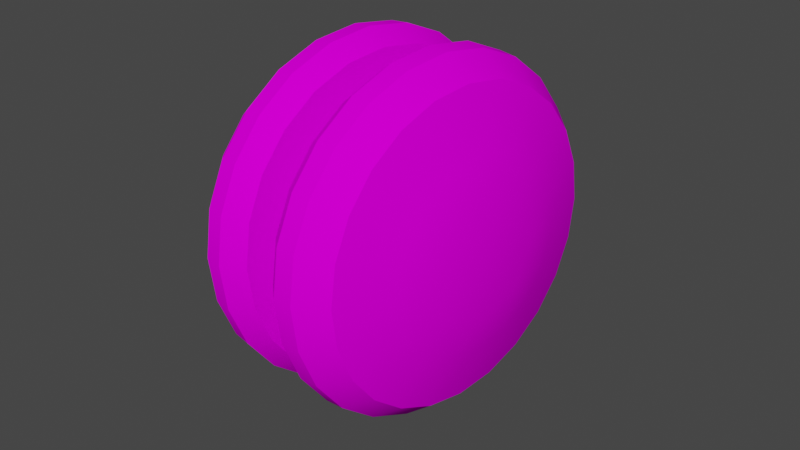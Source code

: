# Source: yoyohead-c00.blend  (saved by Blender 2.83.19; exported with 4.5.12 LTS)
import bpy
from mathutils import Matrix  # noqa: F401  (used for matrix-valued properties, if any)

bpy.ops.wm.read_factory_settings(use_empty=True)
scene = bpy.context.scene
scene.name = 'Scene'

# ---- collections
col_collection = bpy.data.collections.new('Collection'); scene.collection.children.link(col_collection)

# ---- images (referenced by path relative to the original .blend; pixels are not part of the script)
import os
ASSET_DIR = os.environ.get("B2B_ASSET_DIR", "")  # directory of the original .blend (textures are referenced by path, not embedded)
HERE = os.path.dirname(os.path.abspath(__file__))  # packed textures are extracted next to this script under _unpacked/

def load_image(name, relpath, width, height, colorspace="sRGB"):
    """Load a texture the original file referenced (path relative to the .blend, or extracted next to this script)."""
    p = next((c for c in (os.path.join(HERE, relpath), os.path.join(ASSET_DIR, relpath)) if relpath and os.path.exists(c)), "")
    if p:
        img = bpy.data.images.load(p, check_existing=True)
        img.name = name
    else:  # same state as the original file: an image datablock whose file is absent (Cycles renders it pink)
        img = bpy.data.images.new(name, width, height)
        img.source = "FILE"
        img.filepath = "//" + (relpath or name)
    img.colorspace_settings.name = colorspace
    return img
img_def_yoyohead_001_col_png = load_image('def_yoyohead_001_col.png', 'def_yoyohead_001_col.png', 1024, 1024, 'sRGB')

# ---- materials (node trees are filled in below, after node groups)
mat_def_yoyohead_001 = bpy.data.materials.new('def_yoyohead_001')
mat_def_yoyohead_001.use_backface_culling = True
mat_def_yoyohead_001.use_transparent_shadow = False

# ---- node groups
ng_auto_smooth = bpy.data.node_groups.new('Auto Smooth', 'GeometryNodeTree')
_s = ng_auto_smooth.interface.new_socket(name='Geometry', in_out='OUTPUT', socket_type='NodeSocketGeometry')
_s = ng_auto_smooth.interface.new_socket(name='Geometry', in_out='INPUT', socket_type='NodeSocketGeometry')
_s = ng_auto_smooth.interface.new_socket(name='Angle', in_out='INPUT', socket_type='NodeSocketFloat')
_s.subtype = 'ANGLE'
_s.min_value = 0.0
_s.max_value = 3.142
ng_auto_smooth.is_modifier = True
_N = ng_auto_smooth.nodes; _L = ng_auto_smooth.links
n0 = _N.new('NodeGroupOutput'); n0.name = 'Group Output'; n0.location = (480, -100)
n1 = _N.new('NodeGroupInput'); n1.name = 'Group Input'; n1.location = (-420, -300)
n2 = _N.new('NodeGroupInput'); n2.name = 'Group Input.001'; n2.location = (-60, -100)
n3 = _N.new('GeometryNodeSetShadeSmooth'); n3.name = 'Set Shade Smooth'; n3.location = (120, -100)
n3.domain = 'EDGE'
n4 = _N.new('GeometryNodeSetShadeSmooth'); n4.name = 'Set Shade Smooth.001'; n4.location = (300, -100)
n5 = _N.new('GeometryNodeInputMeshEdgeAngle'); n5.name = 'Edge Angle'; n5.location = (-420, -220)
n6 = _N.new('GeometryNodeInputEdgeSmooth'); n6.name = 'Is Edge Smooth'; n6.location = (-60, -160)
n7 = _N.new('GeometryNodeInputShadeSmooth'); n7.name = 'Is Face Smooth'; n7.location = (-240, -340)
n8 = _N.new('FunctionNodeBooleanMath'); n8.name = 'Boolean Math'; n8.location = (-60, -220)
n9 = _N.new('FunctionNodeCompare'); n9.name = 'Compare'; n9.location = (-240, -180)
n9.operation = 'LESS_EQUAL'
_L.new(n5.outputs[0], n9.inputs[0])
_L.new(n4.outputs[0], n0.inputs[0])
_L.new(n1.outputs[1], n9.inputs[1])
_L.new(n9.outputs[0], n8.inputs[0])
_L.new(n7.outputs[0], n8.inputs[1])
_L.new(n2.outputs[0], n3.inputs[0])
_L.new(n6.outputs[0], n3.inputs[1])
_L.new(n3.outputs[0], n4.inputs[0])
_L.new(n8.outputs[0], n3.inputs[2])
n0.is_active_output = True

# ---- material node trees
mat_def_yoyohead_001.use_nodes = True; mat_def_yoyohead_001.node_tree.nodes.clear()
_N = mat_def_yoyohead_001.node_tree.nodes; _L = mat_def_yoyohead_001.node_tree.links
n0 = _N.new('ShaderNodeBsdfPrincipled'); n0.name = 'Principled BSDF'; n0.location = (10, 300)
n0.distribution = 'GGX'
n0.subsurface_method = 'BURLEY'
n0.inputs[2].default_value = 1.0
n0.inputs[3].default_value = 1.45
n0.inputs[13].default_value = 0.0
n0.inputs[27].default_value = (0.0, 0.0, 0.0, 1.0)
n0.inputs[28].default_value = 1.0
n1 = _N.new('ShaderNodeOutputMaterial'); n1.name = 'Material Output'; n1.location = (300, 300)
n2 = _N.new('ShaderNodeTexImage'); n2.name = 'Image Texture'; n2.location = (0, 0)
n2.image = img_def_yoyohead_001_col_png
n3 = _N.new('ShaderNodeUVMap'); n3.name = 'UV Map'; n3.location = (0, 0)
n3.uv_map = 'UVMap'
_L.new(n0.outputs[0], n1.inputs[0])
_L.new(n2.outputs[1], n0.inputs[4])
_L.new(n3.outputs[0], n2.inputs[0])
_L.new(n2.outputs[0], n0.inputs[0])
n1.is_active_output = True

# ---- world
world_world = bpy.data.worlds.new('World'); scene.world = world_world
world_world.use_nodes = True; world_world.node_tree.nodes.clear()
_N = world_world.node_tree.nodes; _L = world_world.node_tree.links
n0 = _N.new('ShaderNodeOutputWorld'); n0.name = 'World Output'; n0.location = (300, 300)
n1 = _N.new('ShaderNodeBackground'); n1.name = 'Background'; n1.location = (10, 300)
n1.inputs[0].default_value = (0.05088, 0.05088, 0.05088, 1.0)
_L.new(n1.outputs[0], n0.inputs[0])
n0.is_active_output = True
world_world.color = (0.05088, 0.05088, 0.05088)
world_world.use_sun_shadow = False
world_world.sun_shadow_jitter_overblur = 0.0

# ---- cameras
cam_camera = bpy.data.cameras.new('Camera')
cam_camera.clip_end = 100.0
cam_camera.ortho_scale = 7.314

# ---- meshes
me_gamemodelshape = bpy.data.meshes.new('GamemodelShape')
me_gamemodelshape.from_pydata([(0.2036, -0.2828, -0.2828), (-0.2036, -0.2828, -0.2828), (0.2036, 0.0, -0.4), (-0.2036, 0.0, -0.4), (0.2036, 0.2828, -0.2828), (-0.2036, 0.2828, -0.2828), (0.2036, -0.4, 0.0), (-0.2036, -0.4, 0.0), (0.2036, -0.2828, 0.2828), (-0.2036, -0.2828, 0.2828), (0.2036, 0.4, 0.0), (-0.2036, 0.4, 0.0), (0.2036, 0.0, 0.4), (-0.2036, 0.0, 0.4), (0.2036, 0.2828, 0.2828), (-0.2036, 0.2828, 0.2828), (0.2036, 0.2828, 0.2828), (-0.2036, 0.2828, 0.2828), (0.4169, 0.4961, -1.851), (0.6284, 0.491, -1.832), (0.4169, 0.0, -1.916), (0.6284, 0.0, -1.897), (0.6284, 0.9484, -1.643), (0.4169, 0.9581, -1.659), (0.6284, 1.341, -1.341), (0.4169, 1.355, -1.355), (0.6284, 1.643, -0.9484), (0.4169, 1.66, -0.9579), (0.9145, 1.67, 0.0), (0.9145, 1.613, -0.4322), (0.6284, 1.897, 0.0), (0.6284, 1.832, -0.4909), (0.4169, 1.851, -0.496), (0.9145, 1.446, -0.8348), (0.4169, 1.917, 0.0), (0.9145, 1.181, -1.181), (0.9145, 0.8349, -1.446), (0.9145, 0.4321, -1.613), (0.9145, 0.0, -1.67), (0.2001, 0.0, -1.755), (0.2001, 0.4541, -1.695), (0.2001, 0.8773, -1.52), (0.2001, 1.241, -1.241), (0.2001, 1.52, -0.8773), (0.2001, 1.695, -0.4541), (0.2001, 1.755, 0.0), (1.205, 0.6371, 0.0), (1.12, 0.9754, -0.4036), (1.12, 1.047, 0.0), (1.205, 0.4568, -0.441), (1.12, 0.7435, -0.7442), (1.12, 0.4013, -0.9681), (1.205, 0.0, -0.6363), (1.12, 0.0, -1.057), (0.2001, 1.755, 0.0), (0.2001, 1.695, -0.4541), (0.1942, 0.0, 0.0), (0.2001, 1.52, -0.8773), (0.2001, 1.241, -1.241), (0.2001, 0.8773, -1.52), (0.2001, 0.4541, -1.695), (0.2001, 0.0, -1.755), (1.24, 0.0, 0.0), (0.4169, 0.4961, 1.851), (0.4169, 0.0, 1.916), (0.6284, 0.491, 1.832), (0.6284, 0.0, 1.897), (0.6284, 0.9484, 1.643), (0.4169, 0.9581, 1.659), (0.6284, 1.341, 1.341), (0.4169, 1.355, 1.355), (0.6284, 1.643, 0.9484), (0.4169, 1.66, 0.9579), (0.9145, 1.613, 0.4322), (0.6284, 1.832, 0.4909), (0.4169, 1.851, 0.496), (0.9145, 1.446, 0.8348), (0.9145, 1.181, 1.181), (0.9145, 0.8349, 1.446), (0.9145, 0.4321, 1.613), (0.9145, 0.0, 1.67), (0.2001, 0.0, 1.755), (0.2001, 0.4541, 1.695), (0.2001, 0.8773, 1.52), (0.2001, 1.241, 1.241), (0.2001, 1.52, 0.8773), (0.2001, 1.695, 0.4541), (1.12, 0.9754, 0.4036), (1.205, 0.4568, 0.441), (1.12, 0.7435, 0.7442), (1.12, 0.4013, 0.9681), (1.205, 0.0, 0.6363), (1.12, 0.0, 1.057), (0.2001, 1.695, 0.4541), (0.2001, 1.52, 0.8773), (0.2001, 1.241, 1.241), (0.2001, 0.8773, 1.52), (0.2001, 0.4541, 1.695), (0.2001, 0.0, 1.755), (0.4169, -0.4961, -1.851), (0.6284, -0.491, -1.832), (0.6284, -0.9484, -1.643), (0.4169, -0.9581, -1.659), (0.6284, -1.341, -1.341), (0.4169, -1.355, -1.355), (0.6284, -1.643, -0.9484), (0.4169, -1.66, -0.9579), (0.9145, -1.67, 0.0), (0.6284, -1.897, 0.0), (0.9145, -1.613, -0.4322), (0.6284, -1.832, -0.4909), (0.4169, -1.851, -0.496), (0.9145, -1.446, -0.8348), (0.4169, -1.917, 0.0), (0.9145, -1.181, -1.181), (0.9145, -0.8349, -1.446), (0.9145, -0.4321, -1.613), (0.2001, -0.4541, -1.695), (0.2001, -0.8773, -1.52), (0.2001, -1.241, -1.241), (0.2001, -1.52, -0.8773), (0.2001, -1.695, -0.4541), (0.2001, -1.755, 0.0), (1.205, -0.6371, 0.0), (1.12, -1.047, 0.0), (1.12, -0.9754, -0.4036), (1.205, -0.4568, -0.441), (1.12, -0.7435, -0.7442), (1.12, -0.4013, -0.9681), (0.2001, -1.755, 0.0), (0.2001, -1.695, -0.4541), (0.2001, -1.52, -0.8773), (0.2001, -1.241, -1.241), (0.2001, -0.8773, -1.52), (0.2001, -0.4541, -1.695), (0.4169, -0.4961, 1.851), (0.6284, -0.491, 1.832), (0.6284, -0.9484, 1.643), (0.4169, -0.9581, 1.659), (0.6284, -1.341, 1.341), (0.4169, -1.355, 1.355), (0.6284, -1.643, 0.9484), (0.4169, -1.66, 0.9579), (0.9145, -1.613, 0.4322), (0.6284, -1.832, 0.4909), (0.4169, -1.851, 0.496), (0.9145, -1.446, 0.8348), (0.9145, -1.181, 1.181), (0.9145, -0.8349, 1.446), (0.9145, -0.4321, 1.613), (0.2001, -0.4541, 1.695), (0.2001, -0.8773, 1.52), (0.2001, -1.241, 1.241), (0.2001, -1.52, 0.8773), (0.2001, -1.695, 0.4541), (1.12, -0.9754, 0.4036), (1.205, -0.4568, 0.441), (1.12, -0.7435, 0.7442), (1.12, -0.4013, 0.9681), (0.2001, -1.695, 0.4541), (0.2001, -1.52, 0.8773), (0.2001, -1.241, 1.241), (0.2001, -0.8773, 1.52), (0.2001, -0.4541, 1.695), (-0.6263, 0.0, -1.897), (-0.6263, 0.491, -1.832), (-0.4147, 0.0, -1.916), (-0.4147, 0.4961, -1.851), (-0.4147, 0.9581, -1.659), (-0.6263, 0.9484, -1.643), (-0.4147, 1.355, -1.355), (-0.6263, 1.341, -1.341), (-0.4147, 1.66, -0.9579), (-0.6263, 1.643, -0.9484), (-0.6263, 1.832, -0.4909), (-0.9124, 1.613, -0.4322), (-0.6263, 1.897, 0.0), (-0.9124, 1.67, 0.0), (-0.4147, 1.851, -0.496), (-0.9124, 1.446, -0.8348), (-0.4147, 1.917, 0.0), (-0.9124, 1.181, -1.181), (-0.9124, 0.8349, -1.446), (-0.9124, 0.4321, -1.613), (-0.9124, 0.0, -1.67), (-0.1979, 0.4541, -1.695), (-0.1979, 0.0, -1.755), (-0.1979, 0.8773, -1.52), (-0.1979, 1.241, -1.241), (-0.1979, 1.52, -0.8773), (-0.1979, 1.695, -0.4541), (-0.1979, 1.755, 0.0), (-1.203, 0.6371, 0.0), (-1.118, 1.047, 0.0), (-1.118, 0.9754, -0.4036), (-1.203, 0.4568, -0.441), (-1.118, 0.7435, -0.7442), (-1.118, 0.4013, -0.9681), (-1.203, 0.0, -0.6363), (-1.118, 0.0, -1.057), (-0.1979, 1.755, 0.0), (-0.1921, 0.0, 0.0), (-0.1979, 1.695, -0.4541), (-0.1979, 1.52, -0.8773), (-0.1979, 1.241, -1.241), (-0.1979, 0.8773, -1.52), (-0.1979, 0.4541, -1.695), (-0.1979, 0.0, -1.755), (-1.238, 0.0, 0.0), (-0.6263, 0.0, 1.897), (-0.4147, 0.0, 1.916), (-0.6263, 0.491, 1.832), (-0.4147, 0.4961, 1.851), (-0.4147, 0.9581, 1.659), (-0.6263, 0.9484, 1.643), (-0.4147, 1.355, 1.355), (-0.6263, 1.341, 1.341), (-0.4147, 1.66, 0.9579), (-0.6263, 1.643, 0.9484), (-0.6263, 1.832, 0.4909), (-0.9124, 1.613, 0.4322), (-0.4147, 1.851, 0.496), (-0.9124, 1.446, 0.8348), (-0.9124, 1.181, 1.181), (-0.9124, 0.8349, 1.446), (-0.9124, 0.4321, 1.613), (-0.9124, 0.0, 1.67), (-0.1979, 0.4541, 1.695), (-0.1979, 0.0, 1.755), (-0.1979, 0.8773, 1.52), (-0.1979, 1.241, 1.241), (-0.1979, 1.52, 0.8773), (-0.1979, 1.695, 0.4541), (-1.118, 0.9754, 0.4036), (-1.203, 0.4568, 0.441), (-1.118, 0.7435, 0.7442), (-1.118, 0.4013, 0.9681), (-1.203, 0.0, 0.6363), (-1.118, 0.0, 1.057), (-0.1979, 1.695, 0.4541), (-0.1979, 1.52, 0.8773), (-0.1979, 1.241, 1.241), (-0.1979, 0.8773, 1.52), (-0.1979, 0.4541, 1.695), (-0.1979, 0.0, 1.755), (-0.6263, -0.491, -1.832), (-0.4147, -0.4961, -1.851), (-0.4147, -0.9581, -1.659), (-0.6263, -0.9484, -1.643), (-0.4147, -1.355, -1.355), (-0.6263, -1.341, -1.341), (-0.4147, -1.66, -0.9579), (-0.6263, -1.643, -0.9484), (-0.6263, -1.832, -0.4909), (-0.6263, -1.897, 0.0), (-0.9124, -1.613, -0.4322), (-0.9124, -1.67, 0.0), (-0.4147, -1.851, -0.496), (-0.9124, -1.446, -0.8348), (-0.4147, -1.917, 0.0), (-0.9124, -1.181, -1.181), (-0.9124, -0.8349, -1.446), (-0.9124, -0.4321, -1.613), (-0.1979, -0.4541, -1.695), (-0.1979, -0.8773, -1.52), (-0.1979, -1.241, -1.241), (-0.1979, -1.52, -0.8773), (-0.1979, -1.695, -0.4541), (-0.1979, -1.755, 0.0), (-1.203, -0.6371, 0.0), (-1.118, -0.9754, -0.4036), (-1.118, -1.047, 0.0), (-1.203, -0.4568, -0.441), (-1.118, -0.7435, -0.7442), (-1.118, -0.4013, -0.9681), (-0.1979, -1.755, 0.0), (-0.1979, -1.695, -0.4541), (-0.1979, -1.52, -0.8773), (-0.1979, -1.241, -1.241), (-0.1979, -0.8773, -1.52), (-0.1979, -0.4541, -1.695), (-0.6263, -0.491, 1.832), (-0.4147, -0.4961, 1.851), (-0.4147, -0.9581, 1.659), (-0.6263, -0.9484, 1.643), (-0.4147, -1.355, 1.355), (-0.6263, -1.341, 1.341), (-0.4147, -1.66, 0.9579), (-0.6263, -1.643, 0.9484), (-0.6263, -1.832, 0.4909), (-0.9124, -1.613, 0.4322), (-0.4147, -1.851, 0.496), (-0.9124, -1.446, 0.8348), (-0.9124, -1.181, 1.181), (-0.9124, -0.8349, 1.446), (-0.9124, -0.4321, 1.613), (-0.1979, -0.4541, 1.695), (-0.1979, -0.8773, 1.52), (-0.1979, -1.241, 1.241), (-0.1979, -1.52, 0.8773), (-0.1979, -1.695, 0.4541), (-1.118, -0.9754, 0.4036), (-1.203, -0.4568, 0.441), (-1.118, -0.7435, 0.7442), (-1.118, -0.4013, 0.9681), (-0.1979, -1.695, 0.4541), (-0.1979, -1.52, 0.8773), (-0.1979, -1.241, 1.241), (-0.1979, -0.8773, 1.52), (-0.1979, -0.4541, 1.695)], [], [(0, 7, 1), (6, 7, 0), (0, 1, 2), (6, 9, 7), (8, 9, 6), (8, 13, 9), (12, 13, 8), (12, 15, 13), (14, 15, 12), (2, 3, 4), (2, 1, 3), (4, 3, 5), (4, 5, 10), (10, 5, 11), (10, 11, 16), (16, 11, 17), (41, 18, 40), (23, 18, 41), (20, 40, 18), (22, 18, 23), (19, 18, 22), (18, 19, 20), (42, 23, 41), (25, 23, 42), (24, 23, 25), (22, 23, 24), (22, 37, 19), (36, 37, 22), (24, 36, 22), (19, 38, 21), (37, 38, 19), (20, 19, 21), (117, 20, 99), (39, 20, 117), (100, 20, 21), (99, 20, 100), (39, 40, 20), (38, 100, 21), (53, 116, 38), (116, 100, 38), (53, 38, 37), (37, 36, 51), (37, 51, 53), (50, 51, 36), (36, 35, 50), (35, 36, 24), (26, 35, 24), (24, 25, 26), (43, 25, 42), (27, 25, 43), (26, 25, 27), (33, 35, 26), (31, 33, 26), (27, 31, 26), (50, 35, 33), (33, 47, 50), (51, 50, 49), (49, 50, 47), (53, 51, 52), (49, 52, 51), (116, 53, 128), (53, 52, 128), (116, 128, 115), (116, 101, 100), (115, 101, 116), (100, 101, 99), (99, 118, 117), (102, 118, 99), (99, 101, 102), (115, 103, 101), (101, 103, 102), (127, 115, 128), (115, 127, 114), (114, 103, 115), (126, 128, 52), (128, 126, 127), (52, 62, 126), (52, 49, 62), (49, 46, 62), (47, 46, 49), (29, 48, 47), (47, 33, 29), (46, 47, 48), (29, 33, 31), (32, 30, 31), (32, 31, 27), (30, 29, 31), (44, 27, 43), (32, 27, 44), (32, 44, 34), (34, 30, 32), (30, 75, 74), (34, 75, 30), (73, 30, 74), (28, 30, 73), (28, 29, 30), (29, 28, 48), (73, 87, 48), (73, 48, 28), (46, 48, 87), (88, 62, 46), (87, 88, 46), (156, 123, 62), (91, 156, 62), (126, 62, 123), (91, 62, 88), (125, 126, 123), (126, 125, 127), (127, 112, 114), (112, 127, 125), (114, 105, 103), (112, 105, 114), (103, 105, 104), (102, 103, 104), (102, 119, 118), (104, 119, 102), (104, 120, 119), (106, 120, 104), (104, 105, 106), (112, 110, 105), (110, 106, 105), (125, 109, 112), (109, 110, 112), (109, 125, 124), (123, 124, 125), (155, 123, 156), (123, 155, 124), (156, 91, 158), (158, 157, 156), (156, 157, 155), (92, 158, 91), (92, 91, 90), (88, 90, 91), (90, 88, 89), (88, 87, 89), (76, 89, 87), (87, 73, 76), (73, 74, 76), (76, 74, 71), (74, 72, 71), (75, 72, 74), (75, 34, 86), (75, 86, 72), (72, 86, 85), (72, 85, 70), (70, 71, 72), (77, 71, 69), (76, 71, 77), (69, 71, 70), (89, 76, 77), (89, 78, 90), (78, 89, 77), (79, 90, 78), (79, 92, 90), (92, 80, 149), (149, 158, 92), (92, 79, 80), (157, 158, 148), (149, 148, 158), (157, 147, 146), (148, 147, 157), (146, 155, 157), (143, 124, 155), (155, 146, 143), (143, 107, 124), (109, 124, 107), (109, 108, 110), (107, 108, 109), (108, 111, 110), (111, 106, 110), (106, 121, 120), (111, 121, 106), (111, 113, 121), (113, 111, 108), (145, 108, 144), (113, 108, 145), (108, 143, 144), (107, 143, 108), (143, 146, 144), (146, 147, 141), (144, 146, 141), (147, 148, 139), (141, 147, 139), (148, 149, 137), (139, 148, 137), (149, 80, 136), (137, 149, 136), (136, 80, 66), (80, 65, 66), (79, 65, 80), (79, 67, 65), (78, 67, 79), (78, 69, 67), (77, 69, 78), (68, 69, 70), (67, 69, 68), (70, 85, 84), (70, 84, 68), (68, 84, 83), (68, 83, 63), (63, 67, 68), (65, 67, 63), (65, 64, 66), (63, 64, 65), (64, 136, 66), (136, 135, 137), (135, 136, 64), (137, 138, 139), (137, 135, 138), (139, 140, 141), (139, 138, 140), (142, 144, 141), (141, 140, 142), (145, 144, 142), (145, 154, 113), (145, 142, 154), (113, 154, 122), (121, 113, 122), (154, 142, 153), (142, 140, 153), (153, 140, 152), (140, 138, 152), (152, 138, 151), (138, 135, 151), (151, 135, 150), (64, 150, 135), (81, 150, 64), (82, 64, 63), (81, 64, 82), (63, 83, 82), (86, 34, 45), (34, 44, 45), (54, 56, 93), (54, 55, 56), (163, 98, 56), (162, 163, 56), (161, 162, 56), (160, 161, 56), (159, 160, 56), (129, 159, 56), (134, 56, 61), (133, 56, 134), (132, 56, 133), (131, 56, 132), (130, 56, 131), (129, 56, 130), (97, 56, 98), (96, 56, 97), (95, 56, 96), (94, 56, 95), (93, 56, 94), (60, 61, 56), (59, 60, 56), (58, 59, 56), (57, 58, 56), (55, 57, 56), (164, 245, 184), (164, 166, 245), (164, 184, 165), (164, 165, 166), (184, 245, 262), (245, 248, 262), (246, 248, 245), (245, 166, 246), (199, 184, 262), (199, 183, 184), (165, 184, 183), (165, 183, 169), (169, 167, 165), (166, 165, 167), (263, 166, 186), (246, 166, 263), (166, 185, 186), (167, 185, 166), (246, 264, 247), (263, 264, 246), (247, 248, 246), (262, 248, 261), (248, 250, 261), (247, 250, 248), (262, 261, 274), (262, 274, 199), (199, 274, 198), (183, 199, 197), (199, 198, 197), (183, 197, 182), (169, 183, 182), (169, 182, 171), (171, 168, 169), (168, 167, 169), (187, 167, 168), (185, 167, 187), (188, 168, 170), (187, 168, 188), (170, 168, 171), (171, 182, 181), (171, 181, 173), (173, 170, 171), (196, 182, 197), (182, 196, 181), (195, 197, 198), (197, 195, 196), (198, 272, 208), (272, 198, 274), (198, 208, 195), (273, 274, 261), (274, 273, 272), (261, 260, 273), (261, 250, 260), (250, 252, 260), (249, 252, 250), (249, 250, 247), (247, 265, 249), (264, 265, 247), (249, 266, 251), (265, 266, 249), (251, 252, 249), (260, 252, 258), (252, 253, 258), (252, 251, 253), (273, 260, 258), (258, 270, 273), (272, 273, 270), (272, 269, 208), (270, 269, 272), (302, 208, 269), (237, 208, 302), (234, 192, 208), (237, 234, 208), (195, 208, 192), (194, 195, 192), (195, 194, 196), (196, 179, 181), (179, 196, 194), (173, 181, 179), (173, 179, 174), (173, 174, 172), (172, 170, 173), (189, 170, 172), (188, 170, 189), (190, 172, 178), (189, 172, 190), (172, 174, 178), (174, 176, 178), (174, 179, 175), (174, 175, 176), (194, 175, 179), (175, 194, 193), (192, 193, 194), (233, 192, 234), (192, 233, 193), (234, 237, 236), (236, 235, 234), (234, 235, 233), (238, 237, 304), (302, 304, 237), (238, 236, 237), (301, 302, 269), (304, 302, 303), (302, 301, 303), (269, 271, 301), (269, 270, 271), (255, 271, 270), (270, 258, 255), (258, 253, 255), (253, 257, 254), (253, 251, 257), (253, 254, 255), (251, 267, 257), (266, 267, 251), (267, 259, 257), (254, 257, 259), (291, 254, 259), (289, 254, 291), (254, 290, 256), (289, 290, 254), (255, 254, 256), (255, 256, 271), (290, 301, 271), (290, 271, 256), (292, 303, 301), (301, 290, 292), (303, 294, 304), (303, 292, 293), (294, 303, 293), (295, 304, 294), (295, 238, 304), (238, 295, 226), (238, 226, 225), (225, 236, 238), (235, 236, 224), (225, 224, 236), (235, 223, 222), (224, 223, 235), (222, 233, 235), (220, 193, 233), (233, 222, 220), (220, 177, 193), (175, 193, 177), (176, 175, 177), (220, 176, 177), (222, 219, 220), (219, 176, 220), (223, 218, 222), (218, 219, 222), (224, 216, 223), (216, 218, 223), (225, 214, 224), (214, 216, 224), (226, 211, 225), (211, 214, 225), (281, 226, 295), (209, 226, 281), (209, 211, 226), (284, 295, 294), (281, 295, 284), (286, 294, 293), (284, 294, 286), (288, 293, 292), (286, 293, 288), (289, 292, 290), (288, 292, 289), (287, 289, 291), (288, 289, 287), (259, 300, 291), (300, 287, 291), (268, 300, 259), (268, 259, 267), (299, 287, 300), (299, 285, 287), (287, 285, 288), (288, 285, 286), (286, 283, 284), (285, 283, 286), (284, 282, 281), (283, 282, 284), (210, 281, 282), (209, 281, 210), (209, 210, 211), (212, 214, 211), (211, 210, 212), (213, 216, 214), (213, 214, 212), (215, 218, 216), (215, 216, 213), (218, 217, 219), (217, 218, 215), (219, 221, 176), (219, 217, 221), (217, 232, 221), (231, 232, 217), (215, 231, 217), (230, 231, 215), (213, 230, 215), (229, 230, 213), (212, 229, 213), (227, 229, 212), (212, 210, 227), (210, 296, 228), (282, 296, 210), (227, 210, 228), (297, 282, 283), (296, 282, 297), (298, 283, 285), (297, 283, 298), (298, 285, 299), (232, 180, 221), (191, 180, 232), (176, 221, 180), (178, 176, 180), (180, 190, 178), (191, 190, 180), (200, 239, 201), (200, 201, 202), (309, 201, 244), (308, 201, 309), (307, 201, 308), (306, 201, 307), (305, 201, 306), (275, 201, 305), (280, 207, 201), (279, 280, 201), (278, 279, 201), (277, 278, 201), (276, 277, 201), (275, 276, 201), (243, 244, 201), (242, 243, 201), (241, 242, 201), (240, 241, 201), (239, 240, 201), (206, 201, 207), (205, 201, 206), (204, 201, 205), (203, 201, 204), (202, 201, 203)])
me_gamemodelshape.polygons.foreach_set('use_smooth', [True] * 496)
_uv = me_gamemodelshape.uv_layers.new(name='UVMap')
_uv.uv.foreach_set('vector', [0.01153, 0.04785, 0.6963, 0.03906, 0.6963, 0.04785, 0.01153, 0.03906, 0.6963, 0.03906, 0.01153, 0.04785, 0.01153, 0.04785, 0.6963, 0.04785, 0.01153, 0.05713, 0.01153, 0.03906, 0.6963, 0.02979, 0.6963, 0.03906, 0.01153, 0.02979, 0.6963, 0.02979, 0.01153, 0.03906, 0.01153, 0.02979, 0.6963, 0.021, 0.6963, 0.02979, 0.01153, 0.021, 0.6963, 0.021, 0.01153, 0.02979, 0.01153, 0.021, 0.6963, 0.01221, 0.6963, 0.021, 0.01153, 0.01221, 0.6963, 0.01221, 0.01153, 0.021, 0.01153, 0.05713, 0.6963, 0.05713, 0.01153, 0.06592, 0.01153, 0.05713, 0.6963, 0.04785, 0.6963, 0.05713, 0.01153, 0.06592, 0.6963, 0.05713, 0.6963, 0.06592, 0.01153, 0.06592, 0.6963, 0.06592, 0.01153, 0.0752, 0.01153, 0.0752, 0.6963, 0.06592, 0.6963, 0.0752, 0.01153, 0.0752, 0.6963, 0.0752, 0.01153, 0.08398, 0.01153, 0.08398, 0.6963, 0.0752, 0.6963, 0.08398, 0.8228, 0.7646, 0.833, 0.6521, 0.8657, 0.6609, 0.7935, 0.7478, 0.833, 0.6521, 0.8228, 0.7646, 0.8462, 0.5496, 0.8657, 0.6609, 0.833, 0.6521, 0.7637, 0.7307, 0.833, 0.6521, 0.7935, 0.7478, 0.7998, 0.6433, 0.833, 0.6521, 0.7637, 0.7307, 0.833, 0.6521, 0.7998, 0.6433, 0.8462, 0.5496, 0.7544, 0.8538, 0.7935, 0.7478, 0.8228, 0.7646, 0.7305, 0.83, 0.7935, 0.7478, 0.7544, 0.8538, 0.7061, 0.806, 0.7935, 0.7478, 0.7305, 0.83, 0.7637, 0.7307, 0.7935, 0.7478, 0.7061, 0.806, 0.7637, 0.7307, 0.7432, 0.6282, 0.7998, 0.6433, 0.7129, 0.7014, 0.7432, 0.6282, 0.7637, 0.7307, 0.7061, 0.806, 0.7129, 0.7014, 0.7637, 0.7307, 0.7998, 0.6433, 0.7534, 0.5496, 0.8125, 0.5496, 0.7432, 0.6282, 0.7534, 0.5496, 0.7998, 0.6433, 0.8462, 0.5496, 0.7998, 0.6433, 0.8125, 0.5496, 0.8657, 0.4385, 0.8462, 0.5496, 0.833, 0.4473, 0.8804, 0.5496, 0.8462, 0.5496, 0.8657, 0.4385, 0.7998, 0.4561, 0.8462, 0.5496, 0.8125, 0.5496, 0.833, 0.4473, 0.8462, 0.5496, 0.7998, 0.4561, 0.8804, 0.5496, 0.8657, 0.6609, 0.8462, 0.5496, 0.7534, 0.5496, 0.7998, 0.4561, 0.8125, 0.5496, 0.6421, 0.5496, 0.7432, 0.4712, 0.7534, 0.5496, 0.7432, 0.4712, 0.7998, 0.4561, 0.7534, 0.5496, 0.6421, 0.5496, 0.7534, 0.5496, 0.7432, 0.6282, 0.7432, 0.6282, 0.7129, 0.7014, 0.626, 0.6226, 0.7432, 0.6282, 0.626, 0.6226, 0.6421, 0.5496, 0.5845, 0.6858, 0.626, 0.6226, 0.7129, 0.7014, 0.7129, 0.7014, 0.6641, 0.7646, 0.5845, 0.6858, 0.6641, 0.7646, 0.7129, 0.7014, 0.7061, 0.806, 0.6313, 0.8634, 0.6641, 0.7646, 0.7061, 0.806, 0.7061, 0.806, 0.7305, 0.83, 0.6313, 0.8634, 0.6655, 0.9222, 0.7305, 0.83, 0.7544, 0.8538, 0.6484, 0.8929, 0.7305, 0.83, 0.6655, 0.9222, 0.6313, 0.8634, 0.7305, 0.83, 0.6484, 0.8929, 0.6021, 0.8124, 0.6641, 0.7646, 0.6313, 0.8634, 0.5439, 0.8996, 0.6021, 0.8124, 0.6313, 0.8634, 0.6484, 0.8929, 0.5439, 0.8996, 0.6313, 0.8634, 0.5845, 0.6858, 0.6641, 0.7646, 0.6021, 0.8124, 0.6021, 0.8124, 0.5234, 0.7271, 0.5845, 0.6858, 0.626, 0.6226, 0.5845, 0.6858, 0.5303, 0.6326, 0.5303, 0.6326, 0.5845, 0.6858, 0.5234, 0.7271, 0.6421, 0.5496, 0.626, 0.6226, 0.5654, 0.5496, 0.5303, 0.6326, 0.5654, 0.5496, 0.626, 0.6226, 0.7432, 0.4712, 0.6421, 0.5496, 0.626, 0.4771, 0.6421, 0.5496, 0.5654, 0.5496, 0.626, 0.4771, 0.7432, 0.4712, 0.626, 0.4771, 0.7124, 0.3979, 0.7432, 0.4712, 0.7637, 0.3687, 0.7998, 0.4561, 0.7124, 0.3979, 0.7637, 0.3687, 0.7432, 0.4712, 0.7998, 0.4561, 0.7637, 0.3687, 0.833, 0.4473, 0.833, 0.4473, 0.8228, 0.3345, 0.8657, 0.4385, 0.793, 0.3516, 0.8228, 0.3345, 0.833, 0.4473, 0.833, 0.4473, 0.7637, 0.3687, 0.793, 0.3516, 0.7124, 0.3979, 0.7026, 0.2905, 0.7637, 0.3687, 0.7637, 0.3687, 0.7026, 0.2905, 0.793, 0.3516, 0.5825, 0.4121, 0.7124, 0.3979, 0.626, 0.4771, 0.7124, 0.3979, 0.5825, 0.4121, 0.6611, 0.332, 0.6611, 0.332, 0.7026, 0.2905, 0.7124, 0.3979, 0.5293, 0.4663, 0.626, 0.4771, 0.5654, 0.5496, 0.626, 0.4771, 0.5293, 0.4663, 0.5825, 0.4121, 0.5654, 0.5496, 0.45, 0.5496, 0.5293, 0.4663, 0.5654, 0.5496, 0.5303, 0.6326, 0.45, 0.5496, 0.5303, 0.6326, 0.45, 0.6655, 0.45, 0.5496, 0.5234, 0.7271, 0.45, 0.6655, 0.5303, 0.6326, 0.5288, 0.8427, 0.45, 0.74, 0.5234, 0.7271, 0.5234, 0.7271, 0.6021, 0.8124, 0.5288, 0.8427, 0.45, 0.6655, 0.5234, 0.7271, 0.45, 0.74, 0.5288, 0.8427, 0.6021, 0.8124, 0.5439, 0.8996, 0.5527, 0.9327, 0.45, 0.912, 0.5439, 0.8996, 0.5527, 0.9327, 0.5439, 0.8996, 0.6484, 0.8929, 0.45, 0.912, 0.5288, 0.8427, 0.5439, 0.8996, 0.5615, 0.9653, 0.6484, 0.8929, 0.6655, 0.9222, 0.5527, 0.9327, 0.6484, 0.8929, 0.5615, 0.9653, 0.5527, 0.9327, 0.5615, 0.9653, 0.45, 0.9463, 0.45, 0.9463, 0.45, 0.912, 0.5527, 0.9327, 0.45, 0.912, 0.3479, 0.9329, 0.3567, 0.8997, 0.45, 0.9463, 0.3479, 0.9329, 0.45, 0.912, 0.3718, 0.8428, 0.45, 0.912, 0.3567, 0.8997, 0.45, 0.8531, 0.45, 0.912, 0.3718, 0.8428, 0.45, 0.8531, 0.5288, 0.8427, 0.45, 0.912, 0.5288, 0.8427, 0.45, 0.8531, 0.45, 0.74, 0.3718, 0.8428, 0.377, 0.7271, 0.45, 0.74, 0.3718, 0.8428, 0.45, 0.74, 0.45, 0.8531, 0.45, 0.6655, 0.45, 0.74, 0.377, 0.7271, 0.3674, 0.6301, 0.45, 0.5496, 0.45, 0.6655, 0.377, 0.7271, 0.3674, 0.6301, 0.45, 0.6655, 0.3662, 0.4707, 0.45, 0.4341, 0.45, 0.5496, 0.3345, 0.5496, 0.3662, 0.4707, 0.45, 0.5496, 0.5293, 0.4663, 0.45, 0.5496, 0.45, 0.4341, 0.3345, 0.5496, 0.45, 0.5496, 0.3674, 0.6301, 0.5234, 0.3726, 0.5293, 0.4663, 0.45, 0.4341, 0.5293, 0.4663, 0.5234, 0.3726, 0.5825, 0.4121, 0.5825, 0.4121, 0.6016, 0.2871, 0.6611, 0.332, 0.6016, 0.2871, 0.5825, 0.4121, 0.5234, 0.3726, 0.6611, 0.332, 0.6309, 0.2363, 0.7026, 0.2905, 0.6016, 0.2871, 0.6309, 0.2363, 0.6611, 0.332, 0.7026, 0.2905, 0.6309, 0.2363, 0.7266, 0.2661, 0.793, 0.3516, 0.7026, 0.2905, 0.7266, 0.2661, 0.793, 0.3516, 0.7505, 0.2417, 0.8228, 0.3345, 0.7266, 0.2661, 0.7505, 0.2417, 0.793, 0.3516, 0.7266, 0.2661, 0.665, 0.1772, 0.7505, 0.2417, 0.6479, 0.2065, 0.665, 0.1772, 0.7266, 0.2661, 0.7266, 0.2661, 0.6309, 0.2363, 0.6479, 0.2065, 0.6016, 0.2871, 0.5435, 0.2002, 0.6309, 0.2363, 0.5435, 0.2002, 0.6479, 0.2065, 0.6309, 0.2363, 0.5234, 0.3726, 0.5283, 0.2568, 0.6016, 0.2871, 0.5283, 0.2568, 0.5435, 0.2002, 0.6016, 0.2871, 0.5283, 0.2568, 0.5234, 0.3726, 0.45, 0.3599, 0.45, 0.4341, 0.45, 0.3599, 0.5234, 0.3726, 0.3767, 0.373, 0.45, 0.4341, 0.3662, 0.4707, 0.45, 0.4341, 0.3767, 0.373, 0.45, 0.3599, 0.3662, 0.4707, 0.3345, 0.5496, 0.2742, 0.4771, 0.2742, 0.4771, 0.3123, 0.4175, 0.3662, 0.4707, 0.3662, 0.4707, 0.3123, 0.4175, 0.3767, 0.373, 0.2583, 0.5496, 0.2742, 0.4771, 0.3345, 0.5496, 0.2583, 0.5496, 0.3345, 0.5496, 0.2744, 0.6228, 0.3674, 0.6301, 0.2744, 0.6228, 0.3345, 0.5496, 0.2744, 0.6228, 0.3674, 0.6301, 0.3142, 0.6841, 0.3674, 0.6301, 0.377, 0.7271, 0.3142, 0.6841, 0.2986, 0.8125, 0.3142, 0.6841, 0.377, 0.7271, 0.377, 0.7271, 0.3718, 0.8428, 0.2986, 0.8125, 0.3718, 0.8428, 0.3567, 0.8997, 0.2986, 0.8125, 0.2986, 0.8125, 0.3567, 0.8997, 0.2693, 0.8636, 0.3567, 0.8997, 0.2522, 0.8932, 0.2693, 0.8636, 0.3479, 0.9329, 0.2522, 0.8932, 0.3567, 0.8997, 0.3479, 0.9329, 0.45, 0.9463, 0.3391, 0.9654, 0.3479, 0.9329, 0.3391, 0.9654, 0.2522, 0.8932, 0.2522, 0.8932, 0.3391, 0.9654, 0.2354, 0.9225, 0.2522, 0.8932, 0.2354, 0.9225, 0.17, 0.8301, 0.17, 0.8301, 0.2693, 0.8636, 0.2522, 0.8932, 0.2354, 0.7639, 0.2693, 0.8636, 0.194, 0.8058, 0.2986, 0.8125, 0.2693, 0.8636, 0.2354, 0.7639, 0.194, 0.8058, 0.2693, 0.8636, 0.17, 0.8301, 0.3142, 0.6841, 0.2986, 0.8125, 0.2354, 0.7639, 0.3142, 0.6841, 0.1876, 0.7017, 0.2744, 0.6228, 0.1876, 0.7017, 0.3142, 0.6841, 0.2354, 0.7639, 0.1573, 0.6284, 0.2744, 0.6228, 0.1876, 0.7017, 0.1573, 0.6284, 0.2583, 0.5496, 0.2744, 0.6228, 0.2583, 0.5496, 0.1469, 0.5496, 0.1572, 0.4717, 0.1572, 0.4717, 0.2742, 0.4771, 0.2583, 0.5496, 0.2583, 0.5496, 0.1573, 0.6284, 0.1469, 0.5496, 0.3123, 0.4175, 0.2742, 0.4771, 0.1874, 0.3984, 0.1572, 0.4717, 0.1874, 0.3984, 0.2742, 0.4771, 0.3123, 0.4175, 0.2325, 0.3389, 0.2983, 0.2876, 0.1874, 0.3984, 0.2325, 0.3389, 0.3123, 0.4175, 0.2983, 0.2876, 0.3767, 0.373, 0.3123, 0.4175, 0.3713, 0.2568, 0.45, 0.3599, 0.3767, 0.373, 0.3767, 0.373, 0.2983, 0.2876, 0.3713, 0.2568, 0.3713, 0.2568, 0.45, 0.2466, 0.45, 0.3599, 0.5283, 0.2568, 0.45, 0.3599, 0.45, 0.2466, 0.5283, 0.2568, 0.45, 0.1875, 0.5435, 0.2002, 0.45, 0.2466, 0.45, 0.1875, 0.5283, 0.2568, 0.45, 0.1875, 0.5522, 0.167, 0.5435, 0.2002, 0.5522, 0.167, 0.6479, 0.2065, 0.5435, 0.2002, 0.6479, 0.2065, 0.561, 0.1343, 0.665, 0.1772, 0.5522, 0.167, 0.561, 0.1343, 0.6479, 0.2065, 0.5522, 0.167, 0.45, 0.1533, 0.561, 0.1343, 0.45, 0.1533, 0.5522, 0.167, 0.45, 0.1875, 0.3474, 0.167, 0.45, 0.1875, 0.3562, 0.2002, 0.45, 0.1533, 0.45, 0.1875, 0.3474, 0.167, 0.45, 0.1875, 0.3713, 0.2568, 0.3562, 0.2002, 0.45, 0.2466, 0.3713, 0.2568, 0.45, 0.1875, 0.3713, 0.2568, 0.2983, 0.2876, 0.3562, 0.2002, 0.2983, 0.2876, 0.2325, 0.3389, 0.2688, 0.2363, 0.3562, 0.2002, 0.2983, 0.2876, 0.2688, 0.2363, 0.2325, 0.3389, 0.1874, 0.3984, 0.1906, 0.2974, 0.2688, 0.2363, 0.2325, 0.3389, 0.1906, 0.2974, 0.1874, 0.3984, 0.1572, 0.4717, 0.1364, 0.3691, 0.1906, 0.2974, 0.1874, 0.3984, 0.1364, 0.3691, 0.1572, 0.4717, 0.1469, 0.5496, 0.1003, 0.4565, 0.1364, 0.3691, 0.1572, 0.4717, 0.1003, 0.4565, 0.1003, 0.4565, 0.1469, 0.5496, 0.08801, 0.5496, 0.1469, 0.5496, 0.1004, 0.6438, 0.08801, 0.5496, 0.1573, 0.6284, 0.1004, 0.6438, 0.1469, 0.5496, 0.1573, 0.6284, 0.1366, 0.7312, 0.1004, 0.6438, 0.1876, 0.7017, 0.1366, 0.7312, 0.1573, 0.6284, 0.1876, 0.7017, 0.194, 0.8058, 0.1366, 0.7312, 0.2354, 0.7639, 0.194, 0.8058, 0.1876, 0.7017, 0.1072, 0.7483, 0.194, 0.8058, 0.17, 0.8301, 0.1366, 0.7312, 0.194, 0.8058, 0.1072, 0.7483, 0.17, 0.8301, 0.2354, 0.9225, 0.1462, 0.8542, 0.17, 0.8301, 0.1462, 0.8542, 0.1072, 0.7483, 0.1072, 0.7483, 0.1462, 0.8542, 0.07782, 0.7651, 0.1072, 0.7483, 0.07782, 0.7651, 0.0675, 0.6528, 0.0675, 0.6528, 0.1366, 0.7312, 0.1072, 0.7483, 0.1004, 0.6438, 0.1366, 0.7312, 0.0675, 0.6528, 0.1004, 0.6438, 0.05389, 0.5496, 0.08801, 0.5496, 0.0675, 0.6528, 0.05389, 0.5496, 0.1004, 0.6438, 0.05389, 0.5496, 0.1003, 0.4565, 0.08801, 0.5496, 0.1003, 0.4565, 0.06732, 0.4478, 0.1364, 0.3691, 0.06732, 0.4478, 0.1003, 0.4565, 0.05389, 0.5496, 0.1364, 0.3691, 0.1069, 0.3521, 0.1906, 0.2974, 0.1364, 0.3691, 0.06732, 0.4478, 0.1069, 0.3521, 0.1906, 0.2974, 0.1664, 0.2734, 0.2688, 0.2363, 0.1906, 0.2974, 0.1069, 0.3521, 0.1664, 0.2734, 0.2517, 0.2065, 0.3562, 0.2002, 0.2688, 0.2363, 0.2688, 0.2363, 0.1664, 0.2734, 0.2517, 0.2065, 0.3474, 0.167, 0.3562, 0.2002, 0.2517, 0.2065, 0.3474, 0.167, 0.3386, 0.1343, 0.45, 0.1533, 0.3474, 0.167, 0.2517, 0.2065, 0.3386, 0.1343, 0.45, 0.1533, 0.3386, 0.1343, 0.45, 0.1196, 0.561, 0.1343, 0.45, 0.1533, 0.45, 0.1196, 0.3386, 0.1343, 0.2517, 0.2065, 0.2349, 0.1772, 0.2517, 0.2065, 0.1664, 0.2734, 0.2349, 0.1772, 0.2349, 0.1772, 0.1664, 0.2734, 0.1422, 0.2495, 0.1664, 0.2734, 0.1069, 0.3521, 0.1422, 0.2495, 0.1422, 0.2495, 0.1069, 0.3521, 0.07751, 0.335, 0.1069, 0.3521, 0.06732, 0.4478, 0.07751, 0.335, 0.07751, 0.335, 0.06732, 0.4478, 0.03458, 0.439, 0.05389, 0.5496, 0.03458, 0.439, 0.06732, 0.4478, 0.01999, 0.5496, 0.03458, 0.439, 0.05389, 0.5496, 0.03476, 0.6614, 0.05389, 0.5496, 0.0675, 0.6528, 0.01999, 0.5496, 0.05389, 0.5496, 0.03476, 0.6614, 0.0675, 0.6528, 0.07782, 0.7651, 0.03476, 0.6614, 0.3391, 0.9654, 0.45, 0.9463, 0.45, 0.98, 0.45, 0.9463, 0.5615, 0.9653, 0.45, 0.98, 0.853, 0.2749, 0.853, 0.1484, 0.8857, 0.2705, 0.853, 0.2749, 0.8208, 0.2705, 0.853, 0.1484, 0.9756, 0.1162, 0.98, 0.1484, 0.853, 0.1484, 0.9629, 0.08545, 0.9756, 0.1162, 0.853, 0.1484, 0.9429, 0.05957, 0.9629, 0.08545, 0.853, 0.1484, 0.917, 0.03906, 0.9429, 0.05957, 0.853, 0.1484, 0.8862, 0.02637, 0.917, 0.03906, 0.853, 0.1484, 0.853, 0.02246, 0.8862, 0.02637, 0.853, 0.1484, 0.7314, 0.1157, 0.853, 0.1484, 0.7271, 0.1484, 0.7441, 0.08496, 0.853, 0.1484, 0.7314, 0.1157, 0.7646, 0.05908, 0.853, 0.1484, 0.7441, 0.08496, 0.7905, 0.03906, 0.853, 0.1484, 0.7646, 0.05908, 0.8213, 0.02637, 0.853, 0.1484, 0.7905, 0.03906, 0.853, 0.02246, 0.853, 0.1484, 0.8213, 0.02637, 0.9756, 0.1812, 0.853, 0.1484, 0.98, 0.1484, 0.9629, 0.2119, 0.853, 0.1484, 0.9756, 0.1812, 0.9424, 0.2378, 0.853, 0.1484, 0.9629, 0.2119, 0.9165, 0.2578, 0.853, 0.1484, 0.9424, 0.2378, 0.8857, 0.2705, 0.853, 0.1484, 0.9165, 0.2578, 0.7314, 0.1812, 0.7271, 0.1484, 0.853, 0.1484, 0.7441, 0.2114, 0.7314, 0.1812, 0.853, 0.1484, 0.7642, 0.2378, 0.7441, 0.2114, 0.853, 0.1484, 0.79, 0.2578, 0.7642, 0.2378, 0.853, 0.1484, 0.8208, 0.2705, 0.79, 0.2578, 0.853, 0.1484, 0.08801, 0.5496, 0.1004, 0.4561, 0.1469, 0.5496, 0.08801, 0.5496, 0.05389, 0.5496, 0.1004, 0.4561, 0.08801, 0.5496, 0.1469, 0.5496, 0.1003, 0.6433, 0.08801, 0.5496, 0.1003, 0.6433, 0.05389, 0.5496, 0.1469, 0.5496, 0.1004, 0.4561, 0.1573, 0.4712, 0.1004, 0.4561, 0.1366, 0.3687, 0.1573, 0.4712, 0.0675, 0.4473, 0.1366, 0.3687, 0.1004, 0.4561, 0.1004, 0.4561, 0.05389, 0.5496, 0.0675, 0.4473, 0.2583, 0.5496, 0.1469, 0.5496, 0.1573, 0.4712, 0.2583, 0.5496, 0.1572, 0.6282, 0.1469, 0.5496, 0.1003, 0.6433, 0.1469, 0.5496, 0.1572, 0.6282, 0.1003, 0.6433, 0.1572, 0.6282, 0.1364, 0.7307, 0.1364, 0.7307, 0.06732, 0.6521, 0.1003, 0.6433, 0.05389, 0.5496, 0.1003, 0.6433, 0.06732, 0.6521, 0.03476, 0.4385, 0.05389, 0.5496, 0.01999, 0.5496, 0.0675, 0.4473, 0.05389, 0.5496, 0.03476, 0.4385, 0.05389, 0.5496, 0.03458, 0.6609, 0.01999, 0.5496, 0.06732, 0.6521, 0.03458, 0.6609, 0.05389, 0.5496, 0.0675, 0.4473, 0.07782, 0.3345, 0.1072, 0.3516, 0.03476, 0.4385, 0.07782, 0.3345, 0.0675, 0.4473, 0.1072, 0.3516, 0.1366, 0.3687, 0.0675, 0.4473, 0.1573, 0.4712, 0.1366, 0.3687, 0.1876, 0.3979, 0.1366, 0.3687, 0.1975, 0.2905, 0.1876, 0.3979, 0.1072, 0.3516, 0.1975, 0.2905, 0.1366, 0.3687, 0.1573, 0.4712, 0.1876, 0.3979, 0.2744, 0.4771, 0.1573, 0.4712, 0.2744, 0.4771, 0.2583, 0.5496, 0.2583, 0.5496, 0.2744, 0.4771, 0.3345, 0.5496, 0.1572, 0.6282, 0.2583, 0.5496, 0.2742, 0.6226, 0.2583, 0.5496, 0.3345, 0.5496, 0.2742, 0.6226, 0.1572, 0.6282, 0.2742, 0.6226, 0.1874, 0.7014, 0.1364, 0.7307, 0.1572, 0.6282, 0.1874, 0.7014, 0.1364, 0.7307, 0.1874, 0.7014, 0.1942, 0.806, 0.1942, 0.806, 0.1069, 0.7478, 0.1364, 0.7307, 0.1069, 0.7478, 0.06732, 0.6521, 0.1364, 0.7307, 0.07751, 0.7646, 0.06732, 0.6521, 0.1069, 0.7478, 0.03458, 0.6609, 0.06732, 0.6521, 0.07751, 0.7646, 0.1458, 0.8538, 0.1069, 0.7478, 0.1699, 0.83, 0.07751, 0.7646, 0.1069, 0.7478, 0.1458, 0.8538, 0.1699, 0.83, 0.1069, 0.7478, 0.1942, 0.806, 0.1942, 0.806, 0.1874, 0.7014, 0.2361, 0.7646, 0.1942, 0.806, 0.2361, 0.7646, 0.2688, 0.8634, 0.2688, 0.8634, 0.1699, 0.83, 0.1942, 0.806, 0.3159, 0.6858, 0.1874, 0.7014, 0.2742, 0.6226, 0.1874, 0.7014, 0.3159, 0.6858, 0.2361, 0.7646, 0.3699, 0.6326, 0.2742, 0.6226, 0.3345, 0.5496, 0.2742, 0.6226, 0.3699, 0.6326, 0.3159, 0.6858, 0.3345, 0.5496, 0.3708, 0.4663, 0.4504, 0.5496, 0.3708, 0.4663, 0.3345, 0.5496, 0.2744, 0.4771, 0.3345, 0.5496, 0.4504, 0.5496, 0.3699, 0.6326, 0.3176, 0.4121, 0.2744, 0.4771, 0.1876, 0.3979, 0.2744, 0.4771, 0.3176, 0.4121, 0.3708, 0.4663, 0.1876, 0.3979, 0.239, 0.332, 0.3176, 0.4121, 0.1876, 0.3979, 0.1975, 0.2905, 0.239, 0.332, 0.1975, 0.2905, 0.2693, 0.2363, 0.239, 0.332, 0.1736, 0.2661, 0.2693, 0.2363, 0.1975, 0.2905, 0.1736, 0.2661, 0.1975, 0.2905, 0.1072, 0.3516, 0.1072, 0.3516, 0.1498, 0.2417, 0.1736, 0.2661, 0.07782, 0.3345, 0.1498, 0.2417, 0.1072, 0.3516, 0.1736, 0.2661, 0.2354, 0.1772, 0.2522, 0.2065, 0.1498, 0.2417, 0.2354, 0.1772, 0.1736, 0.2661, 0.2522, 0.2065, 0.2693, 0.2363, 0.1736, 0.2661, 0.239, 0.332, 0.2693, 0.2363, 0.2986, 0.2871, 0.2693, 0.2363, 0.3567, 0.2002, 0.2986, 0.2871, 0.2693, 0.2363, 0.2522, 0.2065, 0.3567, 0.2002, 0.3176, 0.4121, 0.239, 0.332, 0.2986, 0.2871, 0.2986, 0.2871, 0.377, 0.3726, 0.3176, 0.4121, 0.3708, 0.4663, 0.3176, 0.4121, 0.377, 0.3726, 0.3708, 0.4663, 0.4504, 0.4341, 0.4504, 0.5496, 0.377, 0.3726, 0.4504, 0.4341, 0.3708, 0.4663, 0.5337, 0.4707, 0.4504, 0.5496, 0.4504, 0.4341, 0.5654, 0.5496, 0.4504, 0.5496, 0.5337, 0.4707, 0.5327, 0.6301, 0.4504, 0.6655, 0.4504, 0.5496, 0.5654, 0.5496, 0.5327, 0.6301, 0.4504, 0.5496, 0.3699, 0.6326, 0.4504, 0.5496, 0.4504, 0.6655, 0.3767, 0.7271, 0.3699, 0.6326, 0.4504, 0.6655, 0.3699, 0.6326, 0.3767, 0.7271, 0.3159, 0.6858, 0.3159, 0.6858, 0.2983, 0.8124, 0.2361, 0.7646, 0.2983, 0.8124, 0.3159, 0.6858, 0.3767, 0.7271, 0.2688, 0.8634, 0.2361, 0.7646, 0.2983, 0.8124, 0.2688, 0.8634, 0.2983, 0.8124, 0.3562, 0.8996, 0.2688, 0.8634, 0.3562, 0.8996, 0.2517, 0.8929, 0.2517, 0.8929, 0.1699, 0.83, 0.2688, 0.8634, 0.2349, 0.9222, 0.1699, 0.83, 0.2517, 0.8929, 0.1458, 0.8538, 0.1699, 0.83, 0.2349, 0.9222, 0.3386, 0.9653, 0.2517, 0.8929, 0.3474, 0.9327, 0.2349, 0.9222, 0.2517, 0.8929, 0.3386, 0.9653, 0.2517, 0.8929, 0.3562, 0.8996, 0.3474, 0.9327, 0.3562, 0.8996, 0.4504, 0.912, 0.3474, 0.9327, 0.3562, 0.8996, 0.2983, 0.8124, 0.3713, 0.8427, 0.3562, 0.8996, 0.3713, 0.8427, 0.4504, 0.912, 0.3767, 0.7271, 0.3713, 0.8427, 0.2983, 0.8124, 0.3713, 0.8427, 0.3767, 0.7271, 0.4504, 0.74, 0.4504, 0.6655, 0.4504, 0.74, 0.3767, 0.7271, 0.5234, 0.7271, 0.4504, 0.6655, 0.5327, 0.6301, 0.4504, 0.6655, 0.5234, 0.7271, 0.4504, 0.74, 0.5327, 0.6301, 0.5654, 0.5496, 0.626, 0.6228, 0.626, 0.6228, 0.5859, 0.6841, 0.5327, 0.6301, 0.5327, 0.6301, 0.5859, 0.6841, 0.5234, 0.7271, 0.6421, 0.5496, 0.5654, 0.5496, 0.626, 0.4771, 0.5337, 0.4707, 0.626, 0.4771, 0.5654, 0.5496, 0.6421, 0.5496, 0.626, 0.6228, 0.5654, 0.5496, 0.5234, 0.373, 0.5337, 0.4707, 0.4504, 0.4341, 0.626, 0.4771, 0.5337, 0.4707, 0.5879, 0.4175, 0.5337, 0.4707, 0.5234, 0.373, 0.5879, 0.4175, 0.4504, 0.4341, 0.4504, 0.3599, 0.5234, 0.373, 0.4504, 0.4341, 0.377, 0.3726, 0.4504, 0.3599, 0.3718, 0.2568, 0.4504, 0.3599, 0.377, 0.3726, 0.377, 0.3726, 0.2986, 0.2871, 0.3718, 0.2568, 0.2986, 0.2871, 0.3567, 0.2002, 0.3718, 0.2568, 0.3567, 0.2002, 0.3479, 0.167, 0.4504, 0.1875, 0.3567, 0.2002, 0.2522, 0.2065, 0.3479, 0.167, 0.3567, 0.2002, 0.4504, 0.1875, 0.3718, 0.2568, 0.2522, 0.2065, 0.3391, 0.1343, 0.3479, 0.167, 0.2354, 0.1772, 0.3391, 0.1343, 0.2522, 0.2065, 0.3391, 0.1343, 0.4504, 0.1533, 0.3479, 0.167, 0.4504, 0.1875, 0.3479, 0.167, 0.4504, 0.1533, 0.5527, 0.167, 0.4504, 0.1875, 0.4504, 0.1533, 0.5439, 0.2002, 0.4504, 0.1875, 0.5527, 0.167, 0.4504, 0.1875, 0.5288, 0.2568, 0.4504, 0.2466, 0.5439, 0.2002, 0.5288, 0.2568, 0.4504, 0.1875, 0.3718, 0.2568, 0.4504, 0.1875, 0.4504, 0.2466, 0.3718, 0.2568, 0.4504, 0.2466, 0.4504, 0.3599, 0.5288, 0.2568, 0.5234, 0.373, 0.4504, 0.3599, 0.5288, 0.2568, 0.4504, 0.3599, 0.4504, 0.2466, 0.6021, 0.2876, 0.5879, 0.4175, 0.5234, 0.373, 0.5234, 0.373, 0.5288, 0.2568, 0.6021, 0.2876, 0.5879, 0.4175, 0.7129, 0.3984, 0.626, 0.4771, 0.5879, 0.4175, 0.6021, 0.2876, 0.668, 0.3389, 0.7129, 0.3984, 0.5879, 0.4175, 0.668, 0.3389, 0.7432, 0.4717, 0.626, 0.4771, 0.7129, 0.3984, 0.7432, 0.4717, 0.6421, 0.5496, 0.626, 0.4771, 0.6421, 0.5496, 0.7432, 0.4717, 0.7534, 0.5496, 0.6421, 0.5496, 0.7534, 0.5496, 0.7432, 0.6284, 0.7432, 0.6284, 0.626, 0.6228, 0.6421, 0.5496, 0.5859, 0.6841, 0.626, 0.6228, 0.7124, 0.7017, 0.7432, 0.6284, 0.7124, 0.7017, 0.626, 0.6228, 0.5859, 0.6841, 0.665, 0.7639, 0.6016, 0.8125, 0.7124, 0.7017, 0.665, 0.7639, 0.5859, 0.6841, 0.6016, 0.8125, 0.5234, 0.7271, 0.5859, 0.6841, 0.5283, 0.8428, 0.4504, 0.74, 0.5234, 0.7271, 0.5234, 0.7271, 0.6016, 0.8125, 0.5283, 0.8428, 0.5283, 0.8428, 0.4504, 0.8531, 0.4504, 0.74, 0.3713, 0.8427, 0.4504, 0.74, 0.4504, 0.8531, 0.4504, 0.912, 0.3713, 0.8427, 0.4504, 0.8531, 0.5283, 0.8428, 0.4504, 0.912, 0.4504, 0.8531, 0.6016, 0.8125, 0.5435, 0.8997, 0.5283, 0.8428, 0.5435, 0.8997, 0.4504, 0.912, 0.5283, 0.8428, 0.665, 0.7639, 0.6309, 0.8636, 0.6016, 0.8125, 0.6309, 0.8636, 0.5435, 0.8997, 0.6016, 0.8125, 0.7124, 0.7017, 0.7065, 0.8058, 0.665, 0.7639, 0.7065, 0.8058, 0.6309, 0.8636, 0.665, 0.7639, 0.7432, 0.6284, 0.7637, 0.7312, 0.7124, 0.7017, 0.7637, 0.7312, 0.7065, 0.8058, 0.7124, 0.7017, 0.7534, 0.5496, 0.7998, 0.6438, 0.7432, 0.6284, 0.7998, 0.6438, 0.7637, 0.7312, 0.7432, 0.6284, 0.7998, 0.4565, 0.7534, 0.5496, 0.7432, 0.4717, 0.8125, 0.5496, 0.7534, 0.5496, 0.7998, 0.4565, 0.8125, 0.5496, 0.7998, 0.6438, 0.7534, 0.5496, 0.7637, 0.3691, 0.7432, 0.4717, 0.7129, 0.3984, 0.7998, 0.4565, 0.7432, 0.4717, 0.7637, 0.3691, 0.7095, 0.2974, 0.7129, 0.3984, 0.668, 0.3389, 0.7637, 0.3691, 0.7129, 0.3984, 0.7095, 0.2974, 0.6313, 0.2363, 0.668, 0.3389, 0.6021, 0.2876, 0.7095, 0.2974, 0.668, 0.3389, 0.6313, 0.2363, 0.5439, 0.2002, 0.6021, 0.2876, 0.5288, 0.2568, 0.6313, 0.2363, 0.6021, 0.2876, 0.5439, 0.2002, 0.6484, 0.2065, 0.5439, 0.2002, 0.5527, 0.167, 0.6313, 0.2363, 0.5439, 0.2002, 0.6484, 0.2065, 0.4504, 0.1533, 0.5615, 0.1343, 0.5527, 0.167, 0.5615, 0.1343, 0.6484, 0.2065, 0.5527, 0.167, 0.4504, 0.1196, 0.5615, 0.1343, 0.4504, 0.1533, 0.4504, 0.1196, 0.4504, 0.1533, 0.3391, 0.1343, 0.6655, 0.1772, 0.6484, 0.2065, 0.5615, 0.1343, 0.6655, 0.1772, 0.7339, 0.2734, 0.6484, 0.2065, 0.6484, 0.2065, 0.7339, 0.2734, 0.6313, 0.2363, 0.6313, 0.2363, 0.7339, 0.2734, 0.7095, 0.2974, 0.7095, 0.2974, 0.7935, 0.3521, 0.7637, 0.3691, 0.7339, 0.2734, 0.7935, 0.3521, 0.7095, 0.2974, 0.7637, 0.3691, 0.833, 0.4478, 0.7998, 0.4565, 0.7935, 0.3521, 0.833, 0.4478, 0.7637, 0.3691, 0.8462, 0.5496, 0.7998, 0.4565, 0.833, 0.4478, 0.8125, 0.5496, 0.7998, 0.4565, 0.8462, 0.5496, 0.8125, 0.5496, 0.8462, 0.5496, 0.7998, 0.6438, 0.833, 0.6528, 0.7637, 0.7312, 0.7998, 0.6438, 0.7998, 0.6438, 0.8462, 0.5496, 0.833, 0.6528, 0.793, 0.7483, 0.7065, 0.8058, 0.7637, 0.7312, 0.793, 0.7483, 0.7637, 0.7312, 0.833, 0.6528, 0.7305, 0.8301, 0.6309, 0.8636, 0.7065, 0.8058, 0.7305, 0.8301, 0.7065, 0.8058, 0.793, 0.7483, 0.6309, 0.8636, 0.6479, 0.8932, 0.5435, 0.8997, 0.6479, 0.8932, 0.6309, 0.8636, 0.7305, 0.8301, 0.5435, 0.8997, 0.5522, 0.9329, 0.4504, 0.912, 0.5435, 0.8997, 0.6479, 0.8932, 0.5522, 0.9329, 0.6479, 0.8932, 0.561, 0.9654, 0.5522, 0.9329, 0.665, 0.9225, 0.561, 0.9654, 0.6479, 0.8932, 0.7305, 0.8301, 0.665, 0.9225, 0.6479, 0.8932, 0.7539, 0.8542, 0.665, 0.9225, 0.7305, 0.8301, 0.793, 0.7483, 0.7539, 0.8542, 0.7305, 0.8301, 0.8228, 0.7651, 0.7539, 0.8542, 0.793, 0.7483, 0.833, 0.6528, 0.8228, 0.7651, 0.793, 0.7483, 0.8657, 0.6614, 0.8228, 0.7651, 0.833, 0.6528, 0.833, 0.6528, 0.8462, 0.5496, 0.8657, 0.6614, 0.8462, 0.5496, 0.8657, 0.439, 0.8804, 0.5496, 0.833, 0.4478, 0.8657, 0.439, 0.8462, 0.5496, 0.8657, 0.6614, 0.8462, 0.5496, 0.8804, 0.5496, 0.8228, 0.335, 0.833, 0.4478, 0.7935, 0.3521, 0.8657, 0.439, 0.833, 0.4478, 0.8228, 0.335, 0.7583, 0.2495, 0.7935, 0.3521, 0.7339, 0.2734, 0.8228, 0.335, 0.7935, 0.3521, 0.7583, 0.2495, 0.7583, 0.2495, 0.7339, 0.2734, 0.6655, 0.1772, 0.561, 0.9654, 0.4504, 0.9463, 0.5522, 0.9329, 0.4504, 0.98, 0.4504, 0.9463, 0.561, 0.9654, 0.4504, 0.912, 0.5522, 0.9329, 0.4504, 0.9463, 0.3474, 0.9327, 0.4504, 0.912, 0.4504, 0.9463, 0.4504, 0.9463, 0.3386, 0.9653, 0.3474, 0.9327, 0.4504, 0.98, 0.3386, 0.9653, 0.4504, 0.9463, 0.8535, 0.2749, 0.8213, 0.2705, 0.8535, 0.1484, 0.8535, 0.2749, 0.8535, 0.1484, 0.8862, 0.2705, 0.7314, 0.1162, 0.8535, 0.1484, 0.7271, 0.1484, 0.7441, 0.08545, 0.8535, 0.1484, 0.7314, 0.1162, 0.7642, 0.05957, 0.8535, 0.1484, 0.7441, 0.08545, 0.79, 0.03906, 0.8535, 0.1484, 0.7642, 0.05957, 0.8208, 0.02637, 0.8535, 0.1484, 0.79, 0.03906, 0.8535, 0.02246, 0.8535, 0.1484, 0.8208, 0.02637, 0.9756, 0.1157, 0.98, 0.1484, 0.8535, 0.1484, 0.9629, 0.08496, 0.9756, 0.1157, 0.8535, 0.1484, 0.9424, 0.05908, 0.9629, 0.08496, 0.8535, 0.1484, 0.9165, 0.03906, 0.9424, 0.05908, 0.8535, 0.1484, 0.8857, 0.02637, 0.9165, 0.03906, 0.8535, 0.1484, 0.8535, 0.02246, 0.8857, 0.02637, 0.8535, 0.1484, 0.7314, 0.1812, 0.7271, 0.1484, 0.8535, 0.1484, 0.7441, 0.2119, 0.7314, 0.1812, 0.8535, 0.1484, 0.7646, 0.2378, 0.7441, 0.2119, 0.8535, 0.1484, 0.7905, 0.2578, 0.7646, 0.2378, 0.8535, 0.1484, 0.8213, 0.2705, 0.7905, 0.2578, 0.8535, 0.1484, 0.9756, 0.1812, 0.8535, 0.1484, 0.98, 0.1484, 0.9629, 0.2114, 0.8535, 0.1484, 0.9756, 0.1812, 0.9429, 0.2378, 0.8535, 0.1484, 0.9629, 0.2114, 0.917, 0.2578, 0.8535, 0.1484, 0.9429, 0.2378, 0.8862, 0.2705, 0.8535, 0.1484, 0.917, 0.2578])
me_gamemodelshape.materials.append(mat_def_yoyohead_001)
me_gamemodelshape.use_remesh_fix_poles = True
me_gamemodelshape.use_remesh_preserve_attributes = False
me_gamemodelshape.use_mirror_vertex_groups = False
me_gamemodelshape.update()
arm_model_armature = bpy.data.armatures.new('model-armature')  # bones are not reproduced

# ---- objects
ob_camera = bpy.data.objects.new('Camera', cam_camera)
ob_model_armature = bpy.data.objects.new('model-armature', arm_model_armature)
ob_gamemodelshape = bpy.data.objects.new('GamemodelShape', me_gamemodelshape)

# ---- transforms, parenting, visibility, modifiers, constraints
ob_camera.location = (7.359, -6.926, 4.958)
ob_camera.rotation_euler = (1.109, 0.0, 0.8149)
ob_camera.lock_rotations_4d = False
ob_camera.empty_display_type = 'ARROWS'
ob_camera.color = (0.0, 0.0, 0.0, 0.0)
ob_camera.display_type = 'WIRE'
ob_camera.lineart.crease_threshold = 0.0
ob_model_armature.location = (0.0, 0.0, 0.0)
ob_model_armature.rotation_mode = 'QUATERNION'
ob_model_armature.rotation_quaternion = (0.7071, 0.7071, 0.0, 0.0)
ob_model_armature.lineart.crease_threshold = 0.0
ob_gamemodelshape.parent = ob_model_armature
ob_gamemodelshape.location = (0.0, 0.0, 0.0)
ob_gamemodelshape.rotation_mode = 'QUATERNION'
ob_gamemodelshape.rotation_quaternion = (1.0, 0.0, 0.0, 0.0)
ob_gamemodelshape.lineart.crease_threshold = 0.0
_vg = ob_gamemodelshape.vertex_groups.new(name='Attach')
_vg = ob_gamemodelshape.vertex_groups.new(name='Rot')
_vg.add([0, 1, 2, 3, 4, 5, 6, 7, 8, 9, 10, 11, 12, 13, 14, 15, 16, 17, 18, 19, 20, 21, 22, 23, 24, 25, 26, 27, 28, 29, 30, 31, 32, 33, 34, 35, 36, 37, 38, 39, 40, 41, 42, 43, 44, 45, 46, 47, 48, 49, 50, 51, 52, 53, 54, 55, 56, 57, 58, 59, 60, 61, 62, 63, 64, 65, 66, 67, 68, 69, 70, 71, 72, 73, 74, 75, 76, 77, 78, 79, 80, 81, 82, 83, 84, 85, 86, 87, 88, 89, 90, 91, 92, 93, 94, 95, 96, 97, 98, 99, 100, 101, 102, 103, 104, 105, 106, 107, 108, 109, 110, 111, 112, 113, 114, 115, 116, 117, 118, 119, 120, 121, 122, 123, 124, 125, 126, 127, 128, 129, 130, 131, 132, 133, 134, 135, 136, 137, 138, 139, 140, 141, 142, 143, 144, 145, 146, 147, 148, 149, 150, 151, 152, 153, 154, 155, 156, 157, 158, 159, 160, 161, 162, 163, 164, 165, 166, 167, 168, 169, 170, 171, 172, 173, 174, 175, 176, 177, 178, 179, 180, 181, 182, 183, 184, 185, 186, 187, 188, 189, 190, 191, 192, 193, 194, 195, 196, 197, 198, 199, 200, 201, 202, 203, 204, 205, 206, 207, 208, 209, 210, 211, 212, 213, 214, 215, 216, 217, 218, 219, 220, 221, 222, 223, 224, 225, 226, 227, 228, 229, 230, 231, 232, 233, 234, 235, 236, 237, 238, 239, 240, 241, 242, 243, 244, 245, 246, 247, 248, 249, 250, 251, 252, 253, 254, 255, 256, 257, 258, 259, 260, 261, 262, 263, 264, 265, 266, 267, 268, 269, 270, 271, 272, 273, 274, 275, 276, 277, 278, 279, 280, 281, 282, 283, 284, 285, 286, 287, 288, 289, 290, 291, 292, 293, 294, 295, 296, 297, 298, 299, 300, 301, 302, 303, 304, 305, 306, 307, 308, 309], 1.0, 'REPLACE')
_m = ob_gamemodelshape.modifiers.new('model-armature', 'ARMATURE')
_m.object = ob_model_armature
_m = ob_gamemodelshape.modifiers.new('Auto Smooth', 'NODES')
_m.node_group = ng_auto_smooth
_gi = [s.identifier for s in ng_auto_smooth.interface.items_tree if s.item_type == 'SOCKET' and s.in_out == 'INPUT']
_m[_gi[1]] = 0.5236  # Angle

# ---- collection membership
col_collection.objects.link(ob_camera)
col_collection.objects.link(ob_model_armature)
col_collection.objects.link(ob_gamemodelshape)

# ---- scene / render settings (as saved in the file)
scene.camera = ob_camera
scene.frame_start = 1; scene.frame_end = 250; scene.frame_set(1)
scene.render.engine = 'BLENDER_EEVEE_NEXT'
scene.cycles.use_denoising = False
scene.cycles.samples = 128
scene.cycles.sampling_pattern = 'TABULATED_SOBOL'
scene.cycles.use_adaptive_sampling = False
scene.cycles.use_light_tree = False
scene.view_settings.view_transform = 'Filmic'
bpy.context.view_layer.update()

# ---- added for rendering (the .blend has no usable light): sun
light_auto_sun = bpy.data.lights.new('AutoSun', 'SUN')
light_auto_sun.energy = 3.0
light_auto_sun.angle = 0.0523599
ob_auto_sun = bpy.data.objects.new('AutoSun', light_auto_sun)
scene.collection.objects.link(ob_auto_sun)
ob_auto_sun.rotation_euler = (0.872665, 0.174533, 0.523599)
bpy.context.view_layer.update()
